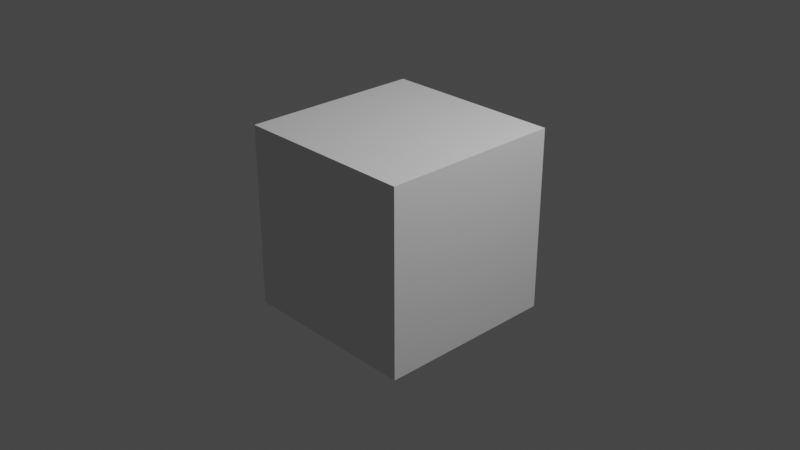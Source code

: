 # Source: gen.blend  (saved by Blender 3.4.6; exported with 4.5.12 LTS)
import bpy
from mathutils import Matrix  # noqa: F401  (used for matrix-valued properties, if any)

bpy.ops.wm.read_factory_settings(use_empty=True)
scene = bpy.context.scene
scene.name = 'Scene'

# ---- collections
col_collection = bpy.data.collections.new('Collection'); scene.collection.children.link(col_collection)

# ---- node groups
ng_keep = bpy.data.node_groups.new('Keep', 'GeometryNodeTree')
_s = ng_keep.interface.new_socket(name='Geometry', in_out='OUTPUT', socket_type='NodeSocketGeometry')
_s = ng_keep.interface.new_socket(name='Geometry', in_out='INPUT', socket_type='NodeSocketGeometry')
ng_keep.is_modifier = True
_N = ng_keep.nodes; _L = ng_keep.links
n0 = _N.new('NodeGroupOutput'); n0.name = 'Group Output'; n0.location = (362, -103)
n1 = _N.new('GeometryNodeInputIndex'); n1.name = 'Index'; n1.location = (-712, -163)
n2 = _N.new('FunctionNodeInputInt'); n2.name = 'Integer'; n2.location = (-707, -259)
n2.integer = -3
n2.outputs[0].default_value = 0
n3 = _N.new('NodeGroupInput'); n3.name = 'Group Input'; n3.location = (-685, -18)
n4 = _N.new('GeometryNodeTriangulate'); n4.name = 'Triangulate.001'; n4.location = (-144, -4)
n5 = _N.new('ShaderNodeMath'); n5.name = 'Math'; n5.location = (-535, -181)
n5.operation = 'GREATER_THAN'
n6 = _N.new('GeometryNodeViewer'); n6.name = 'Viewer'; n6.location = (-141, -228)
_L.new(n3.outputs[0], n6.inputs[0])
_L.new(n1.outputs[0], n5.inputs[0])
_L.new(n2.outputs[0], n5.inputs[1])
_L.new(n4.outputs[0], n0.inputs[0])
_L.new(n3.outputs[0], n4.inputs[0])
_L.new(n5.outputs[0], n4.inputs[1])
n0.is_active_output = True

# ---- world
world_world = bpy.data.worlds.new('World'); scene.world = world_world
world_world.use_nodes = True; world_world.node_tree.nodes.clear()
_N = world_world.node_tree.nodes; _L = world_world.node_tree.links
n0 = _N.new('ShaderNodeOutputWorld'); n0.name = 'World Output'; n0.location = (300, 300)
n1 = _N.new('ShaderNodeBackground'); n1.name = 'Background'; n1.location = (10, 300)
n1.inputs[0].default_value = (0.05088, 0.05088, 0.05088, 1.0)
_L.new(n1.outputs[0], n0.inputs[0])
n0.is_active_output = True
world_world.color = (0.05088, 0.05088, 0.05088)
world_world.use_sun_shadow = False
world_world.sun_shadow_jitter_overblur = 0.0

# ---- cameras
cam_camera = bpy.data.cameras.new('Camera')
cam_camera.clip_end = 100.0
cam_camera.ortho_scale = 7.314

# ---- lights
light_light = bpy.data.lights.new('Light', 'POINT')
light_light.transmission_factor = 0.0
light_light.energy = 1000.0
light_light.shadow_soft_size = 0.1
light_light.shadow_maximum_resolution = 0.006
light_light.use_absolute_resolution = True

# ---- meshes
me_cube_001 = bpy.data.meshes.new('Cube.001')
me_cube_001.from_pydata([(1.0, 1.0, 1.0), (1.0, 1.0, -1.0), (1.0, -1.0, 1.0), (1.0, -1.0, -1.0), (-1.0, 1.0, 1.0), (-1.0, 1.0, -1.0), (-1.0, -1.0, 1.0), (-1.0, -1.0, -1.0)], [], [(7, 6, 4, 5), (5, 4, 0, 1), (1, 0, 2, 3), (3, 2, 6, 7), (5, 1, 3, 7), (0, 4, 6, 2)])
_uv = me_cube_001.uv_layers.new(name='UVMap')
_uv.uv.foreach_set('vector', [0.375, 0.0, 0.625, 0.0, 0.625, 0.25, 0.375, 0.25, 0.375, 0.25, 0.625, 0.25, 0.625, 0.5, 0.375, 0.5, 0.375, 0.5, 0.625, 0.5, 0.625, 0.75, 0.375, 0.75, 0.375, 0.75, 0.625, 0.75, 0.625, 1.0, 0.375, 1.0, 0.125, 0.5, 0.375, 0.5, 0.375, 0.75, 0.125, 0.75, 0.625, 0.5, 0.875, 0.5, 0.875, 0.75, 0.625, 0.75])
me_cube_001.update()

# ---- objects
ob_light = bpy.data.objects.new('Light', light_light)
ob_camera = bpy.data.objects.new('Camera', cam_camera)
ob_cube = bpy.data.objects.new('Cube', me_cube_001)

# ---- transforms, parenting, visibility, modifiers, constraints
ob_light.location = (4.076, 1.005, 5.904)
ob_light.rotation_euler = (0.6503, 0.05522, 1.866)
ob_light.lock_rotations_4d = False
ob_light.empty_display_type = 'ARROWS'
ob_light.color = (0.0, 0.0, 0.0, 0.0)
ob_light.lineart.crease_threshold = 0.0
ob_camera.location = (7.359, -6.926, 4.958)
ob_camera.rotation_euler = (1.109, 0.0, 0.8149)
ob_camera.lock_rotations_4d = False
ob_camera.empty_display_type = 'ARROWS'
ob_camera.color = (0.0, 0.0, 0.0, 0.0)
ob_camera.display_type = 'WIRE'
ob_camera.lineart.crease_threshold = 0.0
ob_cube.location = (0.0, 0.0, 0.0)
_m = ob_cube.modifiers.new('GeometryNodes', 'NODES')
_m.node_group = ng_keep

# ---- collection membership
col_collection.objects.link(ob_light)
col_collection.objects.link(ob_camera)
col_collection.objects.link(ob_cube)

# ---- scene / render settings (as saved in the file)
scene.camera = ob_camera
scene.frame_start = 1; scene.frame_end = 250; scene.frame_set(1)
scene.render.engine = 'BLENDER_EEVEE_NEXT'
scene.cycles.sampling_pattern = 'TABULATED_SOBOL'
scene.cycles.use_light_tree = False
scene.view_settings.view_transform = 'Filmic'
bpy.context.view_layer.update()

